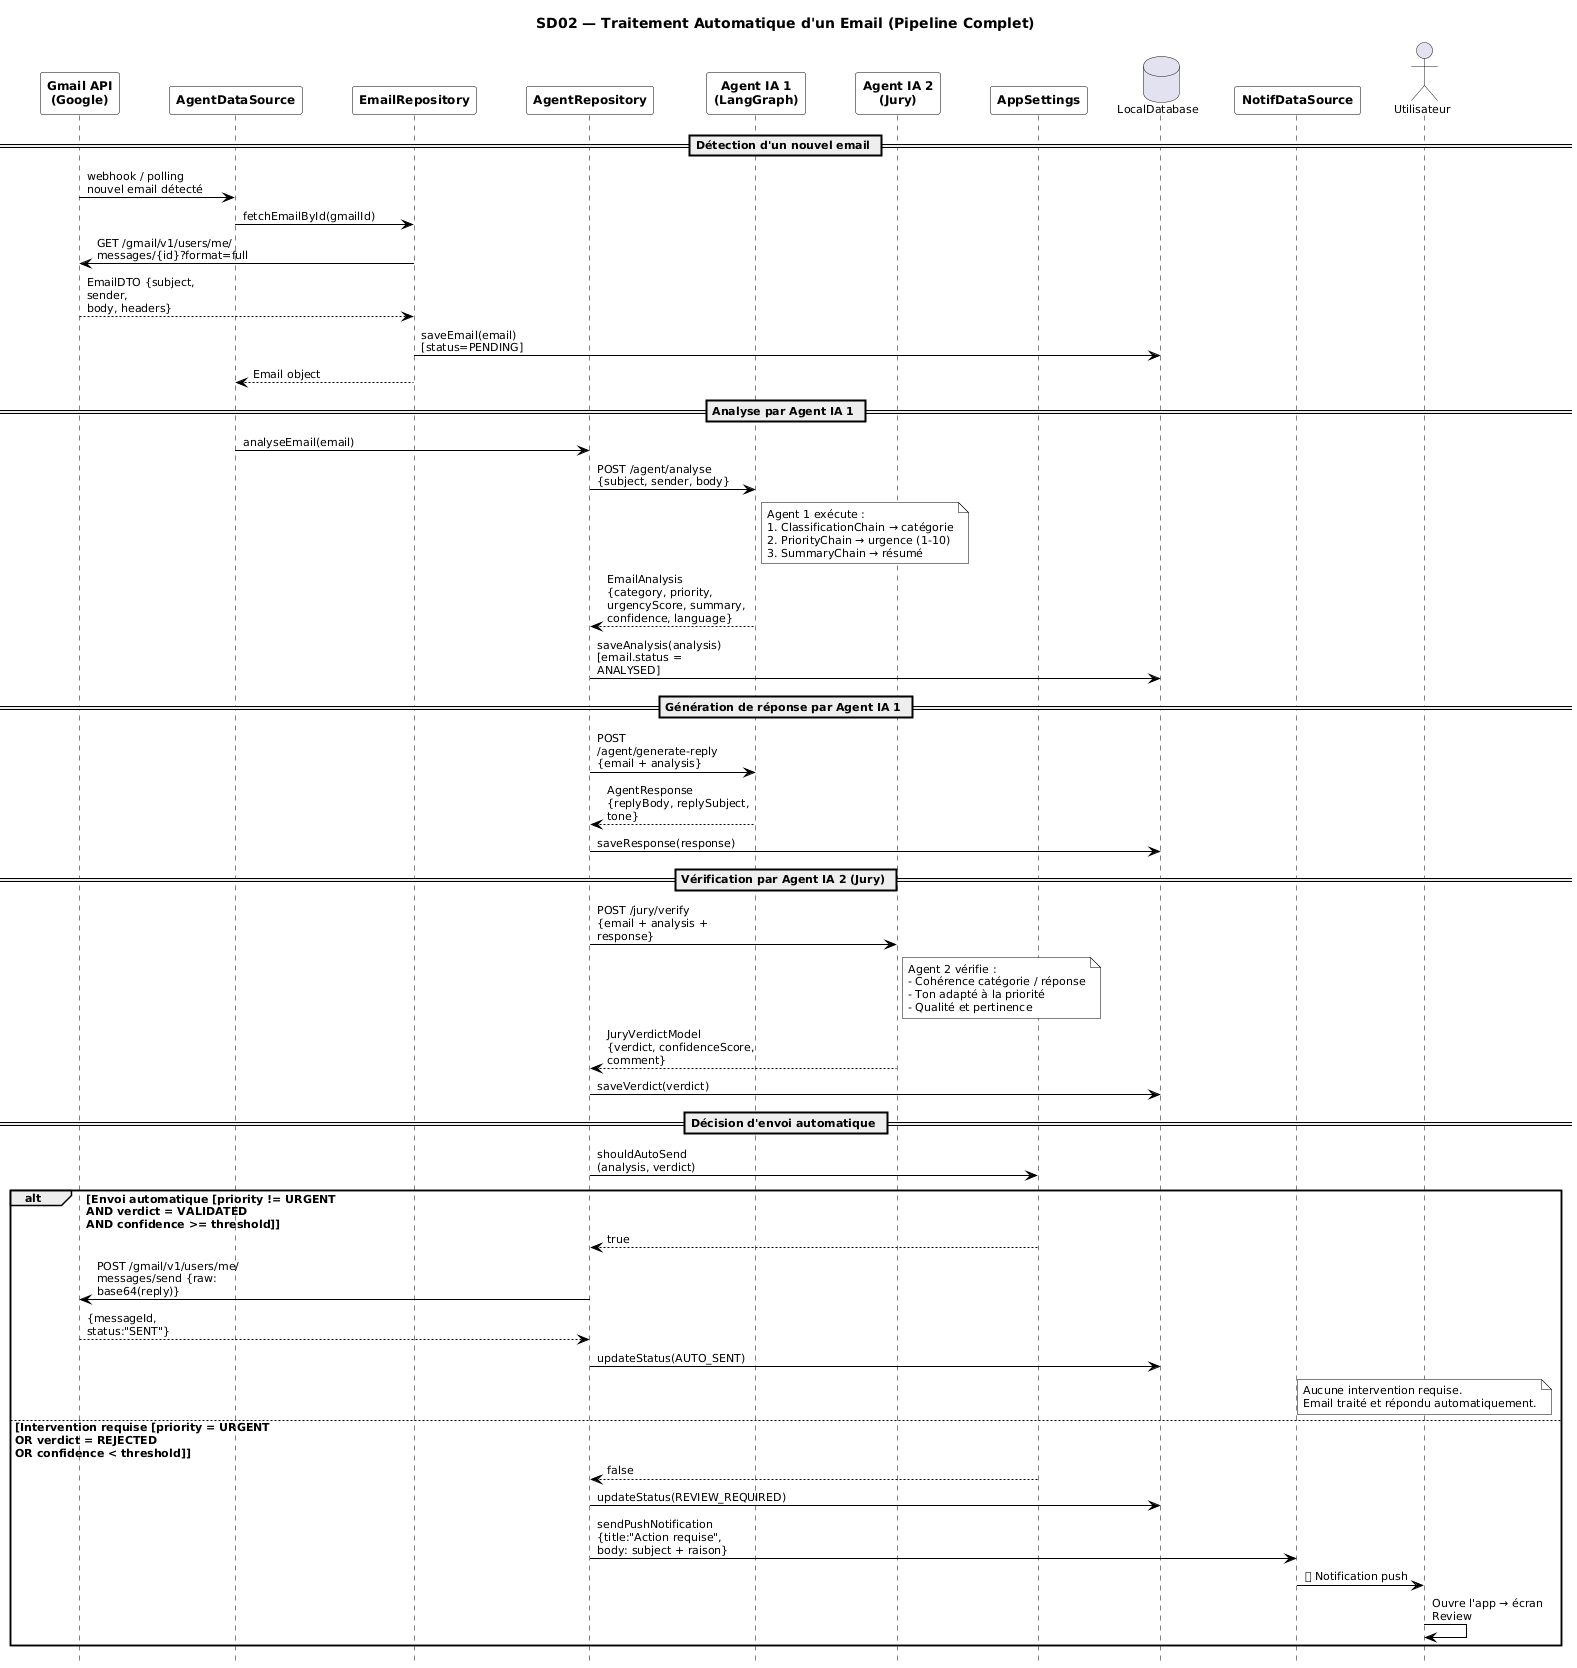

The diagram above was rendered by PlantUML. Its source (embedded in the PNG):
@startuml
' --- LAYOUT & SPACING FIXES ---
skinparam maxMessageSize 150
skinparam ParticipantPadding 20
skinparam defaultFontName Arial
skinparam defaultFontSize 11
hide footbox

' --- STYLING ---
skinparam sequence {
  MessageAlign left
  ParticipantBorderColor black
  ParticipantBackgroundColor white
  ParticipantFontStyle bold
  ParticipantFontSize 12
  ArrowColor black
  ArrowFontSize 11
  LifeLineBorderColor black
  GroupBorderColor black
  GroupBodyBackgroundColor transparent
  GroupHeaderFontStyle bold
  GroupFontSize 11
}

skinparam note {
  BorderColor black
  BackgroundColor white
  FontSize 11
}

title <size:14><b>SD02 — Traitement Automatique d'un Email (Pipeline Complet)</b></size>

' ─────────────────────────────────────────────
'  PARTICIPANTS
' ─────────────────────────────────────────────

participant "Gmail API\n(Google)" as GMAIL
participant "AgentDataSource" as ADS
participant "EmailRepository" as EREPO
participant "AgentRepository" as AREPO
participant "Agent IA 1\n(LangGraph)" as AG1
participant "Agent IA 2\n(Jury)" as AG2
participant "AppSettings" as SETTINGS
database "LocalDatabase" as DB
participant "NotifDataSource" as NOTIF
actor "Utilisateur" as USER

' ─────────────────────────────────────────────
'  SEQUENCE CONTENT
' ─────────────────────────────────────────────

== Détection d'un nouvel email ==

GMAIL -> ADS : webhook / polling\nnouvel email détecté
ADS -> EREPO : fetchEmailById(gmailId)
EREPO -> GMAIL : GET /gmail/v1/users/me/\nmessages/{id}?format=full
GMAIL --> EREPO : EmailDTO {subject, sender,\nbody, headers}
EREPO -> DB : saveEmail(email) [status=PENDING]
EREPO --> ADS : Email object

== Analyse par Agent IA 1 ==

ADS -> AREPO : analyseEmail(email)
AREPO -> AG1 : POST /agent/analyse\n{subject, sender, body}
note right of AG1
  Agent 1 exécute :
  1. ClassificationChain → catégorie
  2. PriorityChain → urgence (1-10)
  3. SummaryChain → résumé
end note
AG1 --> AREPO : EmailAnalysis\n{category, priority,\nurgencyScore, summary,\nconfidence, language}
AREPO -> DB : saveAnalysis(analysis)\n[email.status = ANALYSED]

== Génération de réponse par Agent IA 1 ==

AREPO -> AG1 : POST /agent/generate-reply\n{email + analysis}
AG1 --> AREPO : AgentResponse\n{replyBody, replySubject, tone}
AREPO -> DB : saveResponse(response)

== Vérification par Agent IA 2 (Jury) ==

AREPO -> AG2 : POST /jury/verify\n{email + analysis + response}
note right of AG2
  Agent 2 vérifie :
  - Cohérence catégorie / réponse
  - Ton adapté à la priorité
  - Qualité et pertinence
end note
AG2 --> AREPO : JuryVerdictModel\n{verdict, confidenceScore, comment}
AREPO -> DB : saveVerdict(verdict)

== Décision d'envoi automatique ==

AREPO -> SETTINGS : shouldAutoSend\n(analysis, verdict)

alt Envoi automatique [priority != URGENT\nAND verdict = VALIDATED\nAND confidence >= threshold]
  SETTINGS --> AREPO : true
  AREPO -> GMAIL : POST /gmail/v1/users/me/\nmessages/send {raw: base64(reply)}
  GMAIL --> AREPO : {messageId, status:"SENT"}
  AREPO -> DB : updateStatus(AUTO_SENT)
  note over USER
    Aucune intervention requise.
    Email traité et répondu automatiquement.
  end note

else Intervention requise [priority = URGENT\nOR verdict = REJECTED\nOR confidence < threshold]
  SETTINGS --> AREPO : false
  AREPO -> DB : updateStatus(REVIEW_REQUIRED)
  AREPO -> NOTIF : sendPushNotification\n{title:"Action requise",\nbody: subject + raison}
  NOTIF -> USER : 🔔 Notification push
  USER -> USER : Ouvre l'app → écran Review
end
@enduml